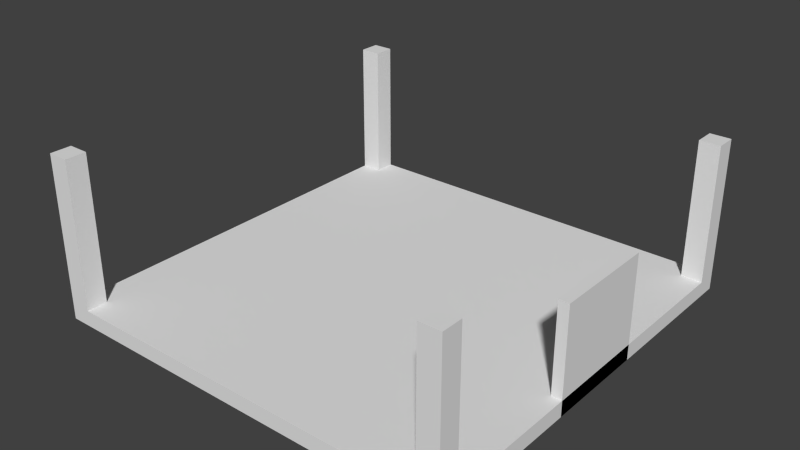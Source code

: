 # Source: Infuser.blend  (saved by Blender 2.74.0; exported with 4.5.12 LTS)
import bpy
from mathutils import Matrix  # noqa: F401  (used for matrix-valued properties, if any)

bpy.ops.wm.read_factory_settings(use_empty=True)
scene = bpy.context.scene
scene.name = 'Scene'

# ---- collections
col_collection_1 = bpy.data.collections.new('Collection 1'); scene.collection.children.link(col_collection_1)

# ---- materials (node trees are filled in below, after node groups)
mat_material = bpy.data.materials.new('Material')
mat_material.alpha_threshold = 0.0
mat_material.use_transparent_shadow = False
mat_material.roughness = 0.5
mat_material.line_color = (0.0, 0.0, 0.0, 1.0)

# ---- material node trees

# ---- world
world_world = bpy.data.worlds.new('World'); scene.world = world_world
world_world.color = (0.05088, 0.05088, 0.05088)
world_world.use_sun_shadow = False
world_world.sun_shadow_jitter_overblur = 0.0
world_world.cycles.sampling_method = 'MANUAL'
world_world.cycles.sample_map_resolution = 256

# ---- meshes
me_cube_002 = bpy.data.meshes.new('Cube.002')
me_cube_002.from_pydata([(-1.0, -1.0, -1.0), (-1.0, -1.0, 1.0), (-1.0, 1.0, -1.0), (-1.0, 1.0, 1.0), (1.0, -1.0, -1.0), (1.0, -1.0, 1.0), (1.0, 1.0, -1.0), (1.0, 1.0, 1.0)], [], [(1, 3, 2, 0), (3, 7, 6, 2), (7, 5, 4, 6), (5, 1, 0, 4), (0, 2, 6, 4), (5, 7, 3, 1)])
me_cube_002.use_remesh_preserve_volume = False
me_cube_002.use_remesh_preserve_attributes = False
me_cube_002.use_mirror_vertex_groups = False
me_cube_002.update()
me_cube = bpy.data.meshes.new('Cube')
me_cube.from_pydata([(1.0, 1.0, -1.0), (1.0, -1.0, -1.0), (-1.0, -1.0, -1.0), (-1.0, 1.0, -1.0), (1.0, 1.0, -0.9), (1.0, -1.0, -0.9), (-1.0, -1.0, -0.9), (-1.0, 1.0, -0.9), (-0.9, 1.0, -1.0), (-0.9, -1.0, -1.0), (-0.9, 1.0, -0.9), (-0.9, -1.0, -0.9), (0.9, 1.0, -1.0), (0.9, -1.0, -1.0), (0.9, 1.0, -0.9), (0.9, -1.0, -0.9), (1.0, -0.9, -1.0), (-1.0, -0.9, -1.0), (1.0, -0.9, -0.9), (-1.0, -0.9, -0.9), (-0.9, -0.9, -0.9), (-0.9, -0.9, -1.0), (0.9, -0.9, -1.0), (0.9, -0.9, -0.9), (-1.0, 0.9, -1.0), (-1.0, 0.9, -0.9), (-0.9, 0.9, -1.0), (0.9, 0.9, -1.0), (1.0, 0.9, -1.0), (1.0, 0.9, -0.9), (-0.9, 0.9, -0.9), (0.9, 0.9, -0.9), (1.0, 1.0, -0.02), (0.9, 1.0, -0.02), (1.0, 0.9, -0.02), (0.9, 0.9, -0.02), (-0.9, 1.0, -0.02), (-1.0, 1.0, -0.02), (-1.0, 0.9, -0.02), (-0.9, 0.9, -0.02), (-0.9, -1.0, 0.04), (-1.0, -1.0, 0.04), (-0.9, -0.9, 0.04), (-1.0, -0.9, 0.04), (1.0, -0.9, 0.0), (1.0, -1.0, 0.0), (0.9, -1.0, 0.0), (0.9, -0.9, 0.0)], [], [(21, 9, 2, 17), (20, 19, 43, 42), (16, 18, 5, 1), (9, 11, 6, 2), (24, 25, 7, 3), (10, 8, 3, 7), (14, 12, 8, 10), (13, 15, 11, 9), (23, 20, 11, 15), (22, 13, 9, 21), (16, 1, 13, 22), (18, 23, 47, 44), (1, 5, 15, 13), (4, 0, 12, 14), (29, 31, 23, 18), (28, 16, 22, 27), (27, 22, 21, 26), (31, 30, 20, 23), (2, 6, 19, 17), (28, 29, 18, 16), (30, 25, 19, 20), (26, 21, 17, 24), (8, 26, 24, 3), (25, 30, 39, 38), (0, 4, 29, 28), (14, 10, 30, 31), (12, 27, 26, 8), (0, 28, 27, 12), (31, 29, 34, 35), (17, 19, 25, 24), (32, 33, 35, 34), (14, 31, 35, 33), (29, 4, 32, 34), (4, 14, 33, 32), (36, 37, 38, 39), (30, 10, 36, 39), (7, 25, 38, 37), (10, 7, 37, 36), (42, 43, 41, 40), (19, 6, 41, 43), (11, 20, 42, 40), (6, 11, 40, 41), (44, 47, 46, 45), (23, 15, 46, 47), (15, 5, 45, 46), (5, 18, 44, 45)])
me_cube.materials.append(mat_material)
me_cube.use_remesh_preserve_volume = False
me_cube.use_remesh_preserve_attributes = False
me_cube.use_mirror_vertex_groups = False
me_cube.update()

# ---- objects
ob_cube = bpy.data.objects.new('Cube', me_cube_002)
ob_base = bpy.data.objects.new('Base', me_cube)

# ---- transforms, parenting, visibility, modifiers, constraints
ob_cube.location = (1.95, 0.0, 0.5)
ob_cube.scale = (0.05, 0.5, 0.5)
ob_cube.lineart.crease_threshold = 0.0
ob_base.location = (0.0, 0.0, 1.5)
ob_base.scale = (2.0, 2.0, 1.5)
ob_base.lock_rotations_4d = False
ob_base.empty_display_type = 'ARROWS'
ob_base.lineart.crease_threshold = 0.0

# ---- collection membership
col_collection_1.objects.link(ob_cube)
col_collection_1.objects.link(ob_base)

# ---- scene / render settings (as saved in the file)
scene.frame_start = 1; scene.frame_end = 250; scene.frame_set(1)
scene.render.engine = 'BLENDER_EEVEE_NEXT'
scene.render.resolution_percentage = 50
scene.render.dither_intensity = 0.0
scene.cycles.use_denoising = False
scene.cycles.samples = 10
scene.cycles.sampling_pattern = 'TABULATED_SOBOL'
scene.cycles.light_sampling_threshold = 0.0
scene.cycles.use_adaptive_sampling = False
scene.cycles.use_light_tree = False
scene.cycles.blur_glossy = 0.0
scene.cycles.pixel_filter_type = 'GAUSSIAN'
scene.cycles.sample_clamp_indirect = 0.0
scene.view_settings.view_transform = 'Standard'
bpy.context.view_layer.update()

# ---- added for rendering (the .blend has no active camera and no usable light): camera, sun
cam_auto = bpy.data.cameras.new('AutoCamera')
cam_auto.lens = 50.0
cam_auto.sensor_width = 36.0
cam_auto.clip_end = 1000.0
ob_auto_camera = bpy.data.objects.new('AutoCamera', cam_auto)
scene.collection.objects.link(ob_auto_camera)
ob_auto_camera.location = (5.42923, -6.51508, 5.12339)
ob_auto_camera.rotation_euler = (1.09748, -7.21219e-08, 0.694738)
scene.camera = ob_auto_camera
light_auto_sun = bpy.data.lights.new('AutoSun', 'SUN')
light_auto_sun.energy = 3.0
light_auto_sun.angle = 0.0523599
ob_auto_sun = bpy.data.objects.new('AutoSun', light_auto_sun)
scene.collection.objects.link(ob_auto_sun)
ob_auto_sun.rotation_euler = (0.872665, 0.174533, 0.523599)
bpy.context.view_layer.update()
